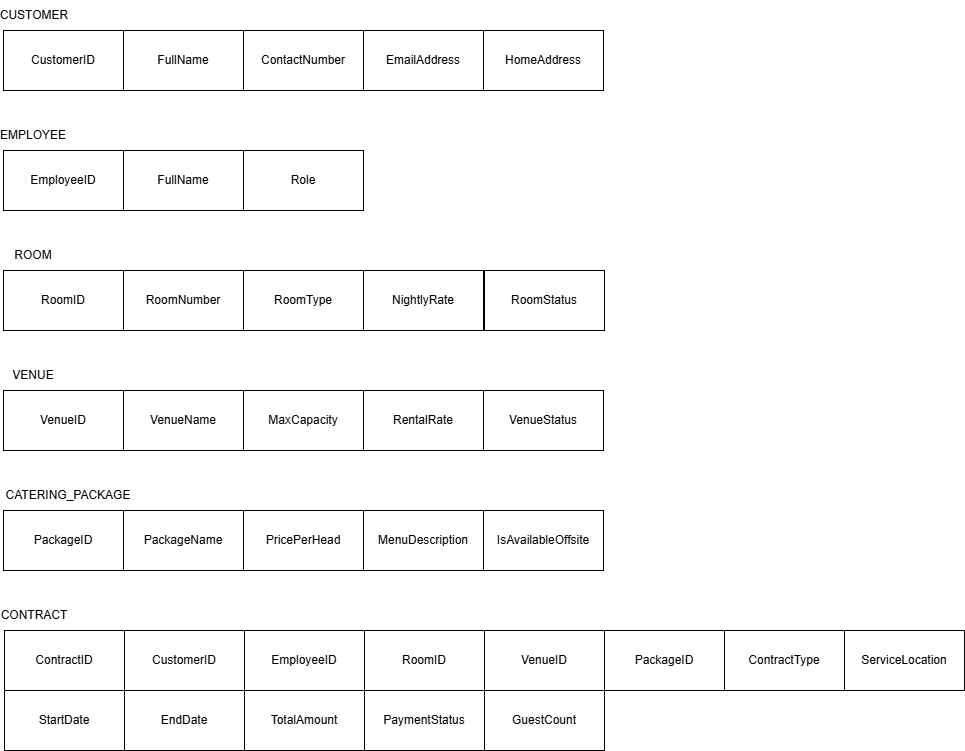

The diagram above was exported from draw.io. Its source (the exported page's mxGraphModel, read from the mxfile embedded in the PNG):
<mxGraphModel dx="1904" dy="-93" grid="1" gridSize="10" guides="1" tooltips="1" connect="1" arrows="0" fold="1" page="1" pageScale="1" pageWidth="850" pageHeight="1100" background="light-dark(#FFFFFF,#000000)" math="0" shadow="0">
  <root>
    <mxCell id="0" />
    <mxCell id="1" parent="0" />
    <mxCell id="eYPczP9oPTn-XIRBmqxO-1" parent="1" style="rounded=0;whiteSpace=wrap;html=1;" value="CustomerID" vertex="1">
      <mxGeometry height="60" width="120" x="310" y="1960" as="geometry" />
    </mxCell>
    <mxCell id="eYPczP9oPTn-XIRBmqxO-2" parent="1" style="rounded=0;whiteSpace=wrap;html=1;" value="FullName" vertex="1">
      <mxGeometry height="60" width="120" x="430" y="1960" as="geometry" />
    </mxCell>
    <mxCell id="eYPczP9oPTn-XIRBmqxO-3" parent="1" style="rounded=0;whiteSpace=wrap;html=1;" value="ContactNumber" vertex="1">
      <mxGeometry height="60" width="120" x="550" y="1960" as="geometry" />
    </mxCell>
    <mxCell id="eYPczP9oPTn-XIRBmqxO-4" parent="1" style="rounded=0;whiteSpace=wrap;html=1;" value="HomeAddress" vertex="1">
      <mxGeometry height="60" width="120" x="790" y="1960" as="geometry" />
    </mxCell>
    <mxCell id="eYPczP9oPTn-XIRBmqxO-5" parent="1" style="rounded=0;whiteSpace=wrap;html=1;" value="EmailAddress" vertex="1">
      <mxGeometry height="60" width="120" x="670" y="1960" as="geometry" />
    </mxCell>
    <mxCell id="eYPczP9oPTn-XIRBmqxO-6" parent="1" style="rounded=0;whiteSpace=wrap;html=1;" value="EmployeeID" vertex="1">
      <mxGeometry height="60" width="120" x="310" y="2080" as="geometry" />
    </mxCell>
    <mxCell id="eYPczP9oPTn-XIRBmqxO-7" parent="1" style="rounded=0;whiteSpace=wrap;html=1;" value="FullName" vertex="1">
      <mxGeometry height="60" width="120" x="430" y="2080" as="geometry" />
    </mxCell>
    <mxCell id="eYPczP9oPTn-XIRBmqxO-8" parent="1" style="rounded=0;whiteSpace=wrap;html=1;" value="Role" vertex="1">
      <mxGeometry height="60" width="120" x="550" y="2080" as="geometry" />
    </mxCell>
    <mxCell id="eYPczP9oPTn-XIRBmqxO-9" parent="1" style="rounded=0;whiteSpace=wrap;html=1;" value="RoomStatus" vertex="1">
      <mxGeometry height="60" width="120" x="791" y="2200" as="geometry" />
    </mxCell>
    <mxCell id="eYPczP9oPTn-XIRBmqxO-10" parent="1" style="rounded=0;whiteSpace=wrap;html=1;" value="NightlyRate" vertex="1">
      <mxGeometry height="60" width="120" x="670" y="2200" as="geometry" />
    </mxCell>
    <mxCell id="eYPczP9oPTn-XIRBmqxO-11" parent="1" style="text;html=1;whiteSpace=wrap;strokeColor=none;fillColor=none;align=center;verticalAlign=middle;rounded=0;" value="CUSTOMER" vertex="1">
      <mxGeometry height="30" width="60" x="311" y="1930" as="geometry" />
    </mxCell>
    <mxCell id="eYPczP9oPTn-XIRBmqxO-12" parent="1" style="text;html=1;whiteSpace=wrap;strokeColor=none;fillColor=none;align=center;verticalAlign=middle;rounded=0;" value="EMPLOYEE" vertex="1">
      <mxGeometry height="30" width="60" x="310" y="2050" as="geometry" />
    </mxCell>
    <mxCell id="eYPczP9oPTn-XIRBmqxO-13" parent="1" style="rounded=0;whiteSpace=wrap;html=1;" value="RoomID" vertex="1">
      <mxGeometry height="60" width="120" x="310" y="2200" as="geometry" />
    </mxCell>
    <mxCell id="eYPczP9oPTn-XIRBmqxO-14" parent="1" style="rounded=0;whiteSpace=wrap;html=1;" value="RoomNumber" vertex="1">
      <mxGeometry height="60" width="120" x="430" y="2200" as="geometry" />
    </mxCell>
    <mxCell id="eYPczP9oPTn-XIRBmqxO-15" parent="1" style="rounded=0;whiteSpace=wrap;html=1;" value="RoomType" vertex="1">
      <mxGeometry height="60" width="120" x="550" y="2200" as="geometry" />
    </mxCell>
    <mxCell id="eYPczP9oPTn-XIRBmqxO-18" parent="1" style="text;html=1;whiteSpace=wrap;strokeColor=none;fillColor=none;align=center;verticalAlign=middle;rounded=0;" value="ROOM" vertex="1">
      <mxGeometry height="30" width="60" x="310" y="2170" as="geometry" />
    </mxCell>
    <mxCell id="eYPczP9oPTn-XIRBmqxO-19" parent="1" style="rounded=0;whiteSpace=wrap;html=1;" value="VenueID" vertex="1">
      <mxGeometry height="60" width="120" x="310" y="2320" as="geometry" />
    </mxCell>
    <mxCell id="eYPczP9oPTn-XIRBmqxO-20" parent="1" style="rounded=0;whiteSpace=wrap;html=1;" value="VenueName" vertex="1">
      <mxGeometry height="60" width="120" x="430" y="2320" as="geometry" />
    </mxCell>
    <mxCell id="eYPczP9oPTn-XIRBmqxO-21" parent="1" style="rounded=0;whiteSpace=wrap;html=1;" value="MaxCapacity" vertex="1">
      <mxGeometry height="60" width="120" x="550" y="2320" as="geometry" />
    </mxCell>
    <mxCell id="eYPczP9oPTn-XIRBmqxO-22" parent="1" style="rounded=0;whiteSpace=wrap;html=1;" value="VenueStatus" vertex="1">
      <mxGeometry height="60" width="120" x="790" y="2320" as="geometry" />
    </mxCell>
    <mxCell id="eYPczP9oPTn-XIRBmqxO-23" parent="1" style="rounded=0;whiteSpace=wrap;html=1;" value="RentalRate" vertex="1">
      <mxGeometry height="60" width="120" x="670" y="2320" as="geometry" />
    </mxCell>
    <mxCell id="eYPczP9oPTn-XIRBmqxO-24" parent="1" style="text;html=1;whiteSpace=wrap;strokeColor=none;fillColor=none;align=center;verticalAlign=middle;rounded=0;" value="VENUE" vertex="1">
      <mxGeometry height="30" width="60" x="310" y="2290" as="geometry" />
    </mxCell>
    <mxCell id="eYPczP9oPTn-XIRBmqxO-25" parent="1" style="rounded=0;whiteSpace=wrap;html=1;" value="PackageID" vertex="1">
      <mxGeometry height="60" width="120" x="310" y="2440" as="geometry" />
    </mxCell>
    <mxCell id="eYPczP9oPTn-XIRBmqxO-26" parent="1" style="rounded=0;whiteSpace=wrap;html=1;" value="PackageName" vertex="1">
      <mxGeometry height="60" width="120" x="430" y="2440" as="geometry" />
    </mxCell>
    <mxCell id="eYPczP9oPTn-XIRBmqxO-27" parent="1" style="rounded=0;whiteSpace=wrap;html=1;" value="PricePerHead" vertex="1">
      <mxGeometry height="60" width="120" x="550" y="2440" as="geometry" />
    </mxCell>
    <mxCell id="eYPczP9oPTn-XIRBmqxO-28" parent="1" style="rounded=0;whiteSpace=wrap;html=1;" value="IsAvailableOffsite" vertex="1">
      <mxGeometry height="60" width="120" x="790" y="2440" as="geometry" />
    </mxCell>
    <mxCell id="eYPczP9oPTn-XIRBmqxO-29" parent="1" style="rounded=0;whiteSpace=wrap;html=1;" value="MenuDescription" vertex="1">
      <mxGeometry height="60" width="120" x="670" y="2440" as="geometry" />
    </mxCell>
    <mxCell id="eYPczP9oPTn-XIRBmqxO-30" parent="1" style="text;html=1;whiteSpace=wrap;strokeColor=none;fillColor=none;align=center;verticalAlign=middle;rounded=0;" value="CATERING_PACKAGE" vertex="1">
      <mxGeometry height="30" width="130" x="310" y="2410" as="geometry" />
    </mxCell>
    <mxCell id="eYPczP9oPTn-XIRBmqxO-31" parent="1" style="rounded=0;whiteSpace=wrap;html=1;" value="ContractID" vertex="1">
      <mxGeometry height="60" width="120" x="311" y="2560" as="geometry" />
    </mxCell>
    <mxCell id="eYPczP9oPTn-XIRBmqxO-32" parent="1" style="rounded=0;whiteSpace=wrap;html=1;" value="CustomerID" vertex="1">
      <mxGeometry height="60" width="120" x="431" y="2560" as="geometry" />
    </mxCell>
    <mxCell id="eYPczP9oPTn-XIRBmqxO-33" parent="1" style="rounded=0;whiteSpace=wrap;html=1;" value="EmployeeID" vertex="1">
      <mxGeometry height="60" width="120" x="551" y="2560" as="geometry" />
    </mxCell>
    <mxCell id="eYPczP9oPTn-XIRBmqxO-34" parent="1" style="rounded=0;whiteSpace=wrap;html=1;" value="VenueID" vertex="1">
      <mxGeometry height="60" width="120" x="791" y="2560" as="geometry" />
    </mxCell>
    <mxCell id="eYPczP9oPTn-XIRBmqxO-35" parent="1" style="rounded=0;whiteSpace=wrap;html=1;" value="RoomID" vertex="1">
      <mxGeometry height="60" width="120" x="671" y="2560" as="geometry" />
    </mxCell>
    <mxCell id="eYPczP9oPTn-XIRBmqxO-36" parent="1" style="text;html=1;whiteSpace=wrap;strokeColor=none;fillColor=none;align=center;verticalAlign=middle;rounded=0;" value="CONTRACT" vertex="1">
      <mxGeometry height="30" width="60" x="311" y="2530" as="geometry" />
    </mxCell>
    <mxCell id="eYPczP9oPTn-XIRBmqxO-37" parent="1" style="rounded=0;whiteSpace=wrap;html=1;" value="PackageID" vertex="1">
      <mxGeometry height="60" width="120" x="911" y="2560" as="geometry" />
    </mxCell>
    <mxCell id="eYPczP9oPTn-XIRBmqxO-38" parent="1" style="rounded=0;whiteSpace=wrap;html=1;" value="ContractType" vertex="1">
      <mxGeometry height="60" width="120" x="1031" y="2560" as="geometry" />
    </mxCell>
    <mxCell id="eYPczP9oPTn-XIRBmqxO-39" parent="1" style="rounded=0;whiteSpace=wrap;html=1;" value="ServiceLocation" vertex="1">
      <mxGeometry height="60" width="120" x="1151" y="2560" as="geometry" />
    </mxCell>
    <mxCell id="eYPczP9oPTn-XIRBmqxO-42" parent="1" style="rounded=0;whiteSpace=wrap;html=1;" value="StartDate" vertex="1">
      <mxGeometry height="60" width="120" x="311" y="2620" as="geometry" />
    </mxCell>
    <mxCell id="eYPczP9oPTn-XIRBmqxO-43" parent="1" style="rounded=0;whiteSpace=wrap;html=1;" value="EndDate" vertex="1">
      <mxGeometry height="60" width="120" x="431" y="2620" as="geometry" />
    </mxCell>
    <mxCell id="eYPczP9oPTn-XIRBmqxO-44" parent="1" style="rounded=0;whiteSpace=wrap;html=1;" value="TotalAmount" vertex="1">
      <mxGeometry height="60" width="120" x="551" y="2620" as="geometry" />
    </mxCell>
    <mxCell id="eYPczP9oPTn-XIRBmqxO-45" parent="1" style="rounded=0;whiteSpace=wrap;html=1;" value="PaymentStatus" vertex="1">
      <mxGeometry height="60" width="120" x="671" y="2620" as="geometry" />
    </mxCell>
    <mxCell id="eYPczP9oPTn-XIRBmqxO-46" parent="1" style="rounded=0;whiteSpace=wrap;html=1;" value="GuestCount" vertex="1">
      <mxGeometry height="60" width="120" x="791" y="2620" as="geometry" />
    </mxCell>
  </root>
</mxGraphModel>